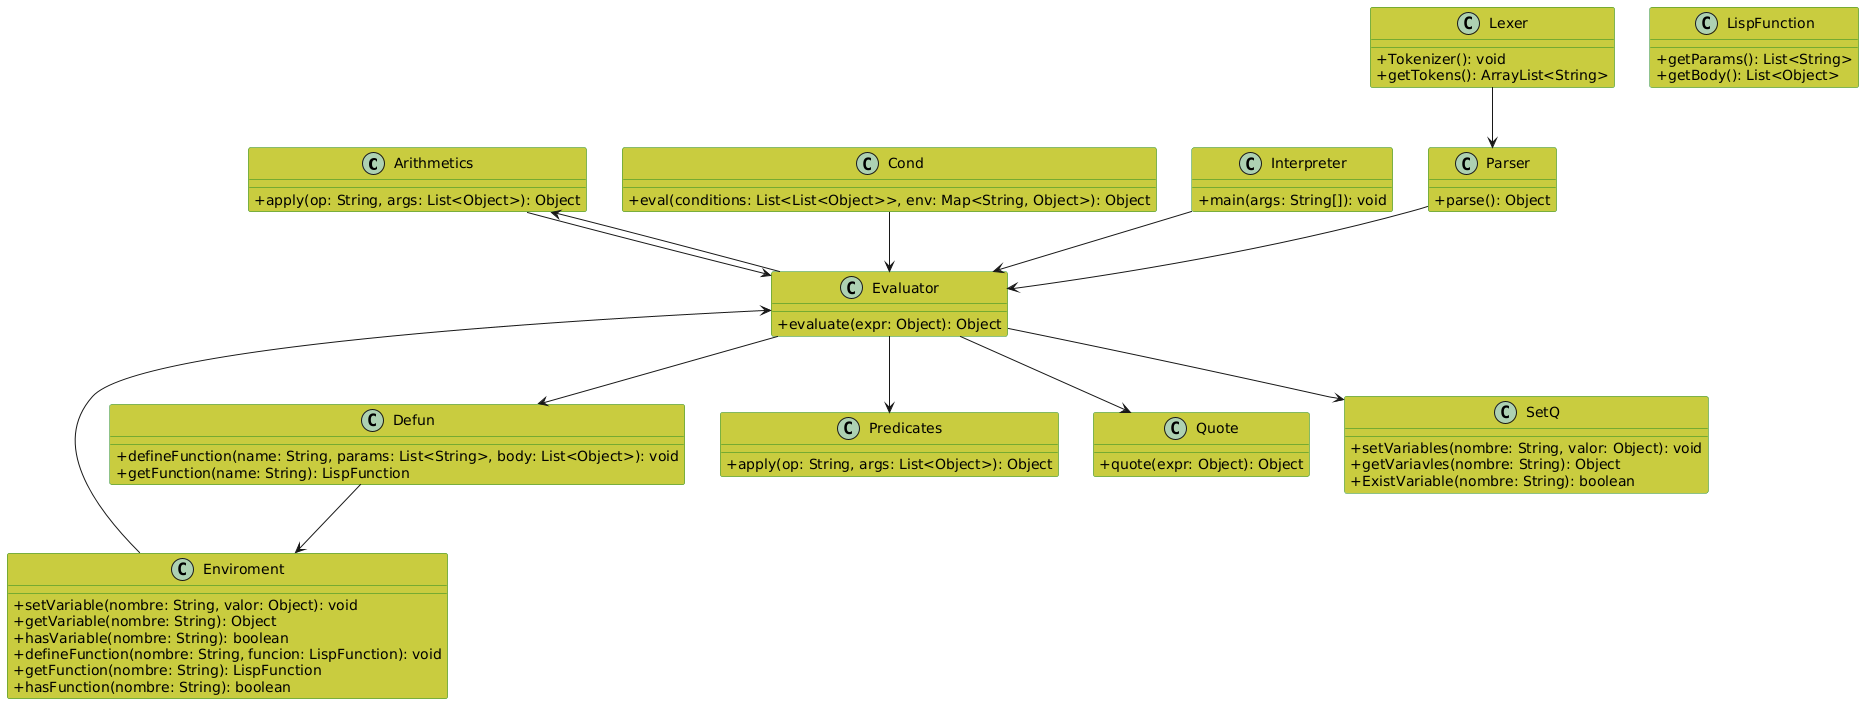

The diagram above was rendered by PlantUML. Its source (embedded in the PNG):
@startuml
skinparam classAttributeIconSize 0
skinparam class {
    BackgroundColor #C9CC3F
    BorderColor #228B22
    
}
class Arithmetics {
    +apply(op: String, args: List<Object>): Object
}

class Cond {
    +eval(conditions: List<List<Object>>, env: Map<String, Object>): Object
}

class Defun {
    +defineFunction(name: String, params: List<String>, body: List<Object>): void
    +getFunction(name: String): LispFunction
}

class Enviroment {
    +setVariable(nombre: String, valor: Object): void
    +getVariable(nombre: String): Object
    +hasVariable(nombre: String): boolean
    +defineFunction(nombre: String, funcion: LispFunction): void
    +getFunction(nombre: String): LispFunction
    +hasFunction(nombre: String): boolean
}

class Evaluator {
    +evaluate(expr: Object): Object
}

class Interpreter {
    +main(args: String[]): void
}

class Lexer {
    +Tokenizer(): void
    +getTokens(): ArrayList<String>
}

class LispFunction {
    +getParams(): List<String>
    +getBody(): List<Object>
}

class Parser {
    +parse(): Object
}

class Predicates {
    +apply(op: String, args: List<Object>): Object
}

class Quote {
    +quote(expr: Object): Object
}

class SetQ {
    +setVariables(nombre: String, valor: Object): void
    +getVariavles(nombre: String): Object
    +ExistVariable(nombre: String): boolean
}

Arithmetics --> Evaluator
Cond --> Evaluator
Defun --> Enviroment
Enviroment --> Evaluator
Evaluator --> Arithmetics
Evaluator --> Defun
Evaluator --> Predicates
Evaluator --> SetQ
Evaluator --> Quote
Interpreter --> Evaluator
Lexer --> Parser
Parser --> Evaluator
@enduml